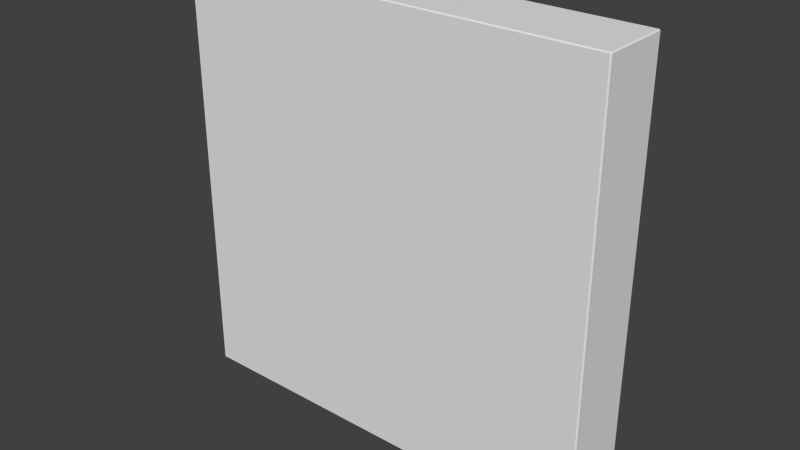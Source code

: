 # Source: plataform.blend  (saved by Blender 2.74.0; exported with 4.5.12 LTS)
import bpy
from mathutils import Matrix  # noqa: F401  (used for matrix-valued properties, if any)

bpy.ops.wm.read_factory_settings(use_empty=True)
scene = bpy.context.scene
scene.name = 'Scene'

# ---- collections
col_collection_1 = bpy.data.collections.new('Collection 1'); scene.collection.children.link(col_collection_1)

# ---- materials (node trees are filled in below, after node groups)
mat_material = bpy.data.materials.new('Material')
mat_material.alpha_threshold = 0.0
mat_material.use_transparent_shadow = False
mat_material.roughness = 0.5
mat_material.line_color = (0.0, 0.0, 0.0, 1.0)

# ---- material node trees

# ---- world
world_world = bpy.data.worlds.new('World'); scene.world = world_world
world_world.color = (0.05088, 0.05088, 0.05088)
world_world.use_sun_shadow = False
world_world.sun_shadow_jitter_overblur = 0.0
world_world.cycles.sampling_method = 'MANUAL'
world_world.cycles.sample_map_resolution = 256

# ---- meshes
me_cube = bpy.data.meshes.new('Cube')
me_cube.from_pydata([(0.995, -0.1577, -1.0), (1.0, -0.1577, -0.995), (0.995, -0.1627, -0.995), (0.995, -0.1627, 0.995), (1.0, -0.1577, 0.995), (0.995, -0.1577, 1.0), (-0.995, -0.1627, 0.995), (-0.995, -0.1577, 1.0), (-1.0, -0.1577, 0.995), (-1.0, -0.1577, -0.995), (-0.995, -0.1577, -1.0), (-0.995, -0.1627, -0.995), (1.0, 0.1577, -0.995), (0.995, 0.1577, -1.0), (0.995, 0.1627, -0.995), (0.995, 0.1627, 0.995), (0.995, 0.1577, 1.0), (1.0, 0.1577, 0.995), (-0.995, 0.1627, 0.995), (-1.0, 0.1577, 0.995), (-0.995, 0.1577, 1.0), (-0.995, 0.1577, -1.0), (-1.0, 0.1577, -0.995), (-0.995, 0.1627, -0.995)], [], [(13, 0, 10, 21), (5, 16, 20, 7), (8, 19, 22, 9), (14, 23, 18, 15), (1, 12, 17, 4), (0, 1, 2), (3, 4, 5), (6, 7, 8), (9, 10, 11), (12, 13, 14), (15, 16, 17), (18, 19, 20), (21, 22, 23), (1, 4, 3, 2), (2, 11, 10, 0), (0, 13, 12, 1), (5, 7, 6, 3), (4, 17, 16, 5), (8, 9, 11, 6), (7, 20, 19, 8), (9, 22, 21, 10), (14, 15, 17, 12), (13, 21, 23, 14), (15, 18, 20, 16), (18, 23, 22, 19), (2, 3, 6, 11)])
_uv = me_cube.uv_layers.new(name='UVMap')
_uv.uv.foreach_set('vector', [0.1614, 0.9979, 0.0826, 0.9979, 0.0826, 0.5858, 0.1614, 0.5858, 0.2428, 1.0, 0.1639, 1.0, 0.1639, 0.5879, 0.2428, 0.5879, 0.001251, 0.5858, 0.0801, 0.5858, 0.0801, 0.9979, 0.00125, 0.9979, 0.5013, 0.001464, 0.9988, 0.001465, 0.9987, 0.5843, 0.5013, 0.5843, 0.2453, 0.5858, 0.3241, 0.5858, 0.3241, 0.9979, 0.2453, 0.9979, 0.0826, 0.9979, 0.0826, 1.0, 0.08135, 0.999, 0.244, 0.999, 0.2453, 0.9979, 0.2453, 1.0, 0.244, 0.5868, 0.2428, 0.5879, 0.2428, 0.5858, 0.00125, 0.9979, 0.00125, 1.0, 0.0, 0.999, 0.1614, 1.0, 0.1614, 0.9979, 0.1627, 0.999, 0.3254, 0.999, 0.3241, 1.0, 0.3241, 0.9979, 0.1627, 0.5868, 0.1639, 0.5858, 0.1639, 0.5879, 0.0801, 1.0, 0.0801, 0.9979, 0.08135, 0.999, 0.5, 0.001465, 0.5, 0.5843, 0.4988, 0.5843, 0.4988, 0.001465, 0.4988, 0.001465, 0.00125, 0.001464, 0.00125, 0.0, 0.4988, 1.047e-07, 0.0826, 0.9979, 0.1614, 0.9979, 0.1614, 1.0, 0.0826, 1.0, 0.4988, 0.5858, 0.00125, 0.5858, 0.00125, 0.5843, 0.4988, 0.5843, 0.2453, 0.9979, 0.3241, 0.9979, 0.3241, 1.0, 0.2453, 1.0, 0.0, 0.5843, 8.941e-08, 0.001464, 0.00125, 0.001464, 0.00125, 0.5843, 0.2428, 0.5879, 0.1639, 0.5879, 0.1639, 0.5858, 0.2428, 0.5858, 0.00125, 0.9979, 0.0801, 0.9979, 0.0801, 1.0, 0.00125, 1.0, 0.5013, 0.001464, 0.5013, 0.5843, 0.5, 0.5843, 0.5, 0.001464, 0.5013, 0.0, 0.9988, 5.237e-08, 0.9988, 0.001465, 0.5013, 0.001464, 0.5013, 0.5843, 0.9987, 0.5843, 0.9987, 0.5858, 0.5013, 0.5858, 0.9987, 0.5843, 0.9988, 0.001465, 1.0, 0.001465, 1.0, 0.5843, 0.4988, 0.001465, 0.4988, 0.5843, 0.00125, 0.5843, 0.00125, 0.001464])
me_cube.materials.append(mat_material)
me_cube.use_remesh_preserve_volume = False
me_cube.use_remesh_preserve_attributes = False
me_cube.use_mirror_vertex_groups = False
me_cube.update()

# ---- objects
ob_cube = bpy.data.objects.new('Cube', me_cube)

# ---- transforms, parenting, visibility, modifiers, constraints
ob_cube.location = (0.0, 0.0, 0.0)
ob_cube.lock_rotations_4d = False
ob_cube.empty_display_type = 'ARROWS'
ob_cube.lineart.crease_threshold = 0.0

# ---- collection membership
col_collection_1.objects.link(ob_cube)

# ---- scene / render settings (as saved in the file)
scene.frame_start = 1; scene.frame_end = 250; scene.frame_set(1)
scene.render.engine = 'BLENDER_EEVEE_NEXT'
scene.render.resolution_percentage = 50
scene.render.dither_intensity = 0.0
scene.cycles.use_denoising = False
scene.cycles.samples = 10
scene.cycles.sampling_pattern = 'TABULATED_SOBOL'
scene.cycles.light_sampling_threshold = 0.0
scene.cycles.use_adaptive_sampling = False
scene.cycles.use_light_tree = False
scene.cycles.blur_glossy = 0.0
scene.cycles.pixel_filter_type = 'GAUSSIAN'
scene.cycles.sample_clamp_indirect = 0.0
scene.view_settings.view_transform = 'Standard'
bpy.context.view_layer.update()

# ---- added for rendering (the .blend has no active camera and no usable light): camera, sun
cam_auto = bpy.data.cameras.new('AutoCamera')
cam_auto.lens = 50.0
cam_auto.sensor_width = 36.0
cam_auto.clip_end = 1000.0
ob_auto_camera = bpy.data.objects.new('AutoCamera', cam_auto)
scene.collection.objects.link(ob_auto_camera)
ob_auto_camera.location = (2.63419, -3.16103, 2.10735)
ob_auto_camera.rotation_euler = (1.09748, -7.21219e-08, 0.694738)
scene.camera = ob_auto_camera
light_auto_sun = bpy.data.lights.new('AutoSun', 'SUN')
light_auto_sun.energy = 3.0
light_auto_sun.angle = 0.0523599
ob_auto_sun = bpy.data.objects.new('AutoSun', light_auto_sun)
scene.collection.objects.link(ob_auto_sun)
ob_auto_sun.rotation_euler = (0.872665, 0.174533, 0.523599)
bpy.context.view_layer.update()
